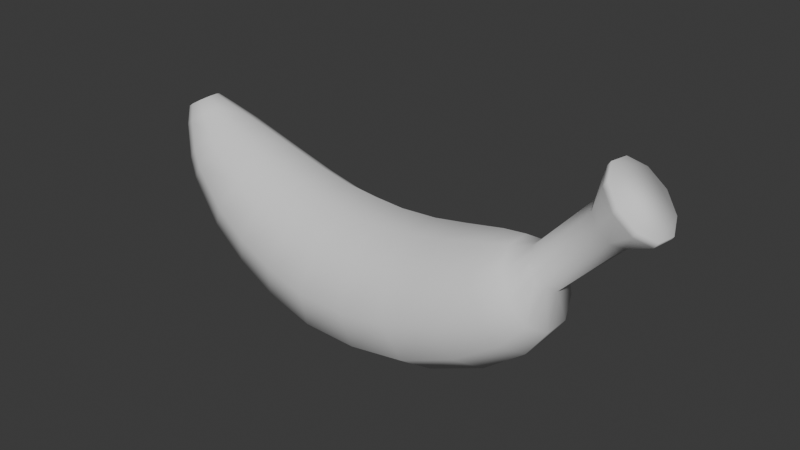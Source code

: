 # Source: pisang.blend  (saved by Blender 4.0.36; exported with 4.5.12 LTS)
import bpy
from mathutils import Matrix  # noqa: F401  (used for matrix-valued properties, if any)

bpy.ops.wm.read_factory_settings(use_empty=True)
scene = bpy.context.scene
scene.name = 'Scene'

# ---- collections
col_collection = bpy.data.collections.new('Collection'); scene.collection.children.link(col_collection)

# ---- world
world_world = bpy.data.worlds.new('World'); scene.world = world_world
world_world.use_nodes = True; world_world.node_tree.nodes.clear()
_N = world_world.node_tree.nodes; _L = world_world.node_tree.links
n0 = _N.new('ShaderNodeOutputWorld'); n0.name = 'World Output'; n0.location = (300, 300)
n1 = _N.new('ShaderNodeBackground'); n1.name = 'Background'; n1.location = (10, 300)
n1.inputs[0].default_value = (0.05088, 0.05088, 0.05088, 1.0)
_L.new(n1.outputs[0], n0.inputs[0])
n0.is_active_output = True
world_world.color = (0.05088, 0.05088, 0.05088)
world_world.use_sun_shadow = False
world_world.sun_shadow_jitter_overblur = 0.0

# ---- meshes
me_plane_001 = bpy.data.meshes.new('Plane.001')
me_plane_001.from_pydata([(-3.679, 0.3273, 2.935), (-3.557, 0.125, 3.016), (-3.557, -0.125, 3.016), (-3.679, -0.3273, 2.935), (-3.878, -0.4045, 2.804), (-4.076, -0.3273, 2.673), (-4.199, -0.125, 2.592), (-4.199, 0.125, 2.592), (-4.076, 0.3273, 2.673), (-3.878, 0.4045, 2.804), (-2.498, 0.7425, 2.254), (-2.317, 0.2836, 2.534), (-2.317, -0.2836, 2.534), (-2.498, -0.7425, 2.254), (-2.79, -0.9178, 1.8), (-3.082, -0.7425, 1.347), (-3.263, -0.2836, 1.067), (-3.263, 0.2836, 1.067), (-3.082, 0.7425, 1.347), (-2.79, 0.9178, 1.8), (-1.402, 0.8745, 1.86), (-1.278, 0.334, 2.233), (-1.278, -0.334, 2.233), (-1.402, -0.8745, 1.86), (-1.603, -1.081, 1.257), (-1.804, -0.8745, 0.6545), (-1.928, -0.334, 0.2819), (-1.928, 0.334, 0.2819), (-1.804, 0.8745, 0.6545), (-1.603, 1.081, 1.257), (-0.1724, 0.9093, 1.732), (-0.1933, 0.3473, 2.14), (-0.1933, -0.3473, 2.14), (-0.1724, -0.9093, 1.732), (-0.1386, -1.124, 1.072), (-0.1048, -0.9093, 0.4126), (-0.0839, -0.3473, 0.004888), (-0.0839, 0.3473, 0.004888), (-0.1048, 0.9093, 0.4126), (-0.1386, 1.124, 1.072), (1.139, 0.819, 1.967), (0.9827, 0.3128, 2.299), (0.9827, -0.3128, 2.299), (1.139, -0.819, 1.967), (1.393, -1.012, 1.428), (1.647, -0.819, 0.8901), (1.804, -0.3128, 0.5574), (1.804, 0.3128, 0.5574), (1.647, 0.819, 0.8901), (1.393, 1.012, 1.428), (2.453, 0.2147, 2.502), (2.369, 0.04037, 2.597), (2.369, -0.1752, 2.597), (2.453, -0.3495, 2.502), (2.588, -0.4161, 2.348), (2.723, -0.3495, 2.194), (2.806, -0.1752, 2.099), (2.806, 0.04037, 2.099), (2.723, 0.2147, 2.194), (2.588, 0.2813, 2.348), (3.659, 0.1167, 3.924), (3.463, -0.0553, 4.063), (3.407, -0.3092, 4.063), (3.512, -0.5481, 3.924), (3.739, -0.6806, 3.698), (4.0, -0.6562, 3.473), (4.197, -0.4842, 3.333), (4.253, -0.2303, 3.333), (4.148, 0.008529, 3.473), (3.921, 0.1411, 3.698), (1.844, 0.6244, 2.225), (2.088, 0.7877, 1.79), (1.694, 0.1968, 2.495), (1.694, -0.3316, 2.495), (1.844, -0.7592, 2.225), (2.088, -0.9225, 1.79), (2.331, -0.7592, 1.354), (2.481, -0.3316, 1.085), (2.481, 0.1968, 1.085), (2.331, 0.6244, 1.354), (2.225, 0.4734, 2.366), (2.434, 0.601, 2.039), (2.095, 0.1392, 2.569), (2.095, -0.2739, 2.569), (2.225, -0.6081, 2.366), (2.434, -0.7358, 2.039), (2.644, -0.6081, 1.711), (2.774, -0.2739, 1.508), (2.774, 0.1392, 1.508), (2.644, 0.4734, 1.711), (0.508, 0.8979, 1.799), (0.6574, 1.11, 1.177), (0.4157, 0.343, 2.184), (0.4157, -0.343, 2.184), (0.508, -0.8979, 1.799), (0.6574, -1.11, 1.177), (0.8067, -0.8979, 0.5542), (0.8991, -0.343, 0.1695), (0.8991, 0.343, 0.1695), (0.8067, 0.8979, 0.5542), (-0.8043, 0.9252, 1.76), (-0.891, 1.144, 1.105), (-0.7508, 0.3534, 2.165), (-0.7508, -0.3534, 2.165), (-0.8043, -0.9252, 1.76), (-0.891, -1.144, 1.105), (-0.9777, -0.9252, 0.4501), (-1.031, -0.3534, 0.04535), (-1.031, 0.3534, 0.04535), (-0.9777, 0.9252, 0.4501), (-1.968, 0.8213, 2.034), (-2.218, 1.015, 1.497), (-1.813, 0.3137, 2.365), (-1.813, -0.3137, 2.365), (-1.968, -0.8213, 2.034), (-2.218, -1.015, 1.497), (-2.469, -0.8213, 0.9608), (-2.623, -0.3137, 0.6293), (-2.623, 0.3137, 0.6293), (-2.469, 0.8213, 0.9608), (-3.142, 0.5896, 2.579), (-3.413, 0.7288, 2.257), (-2.975, 0.2252, 2.778), (-2.975, -0.2252, 2.778), (-3.142, -0.5896, 2.579), (-3.413, -0.7288, 2.257), (-3.683, -0.5896, 1.935), (-3.85, -0.2252, 1.736), (-3.85, 0.2252, 1.736), (-3.683, 0.5896, 1.935), (-3.348, 0.5031, 2.711), (-3.605, 0.6219, 2.462), (-3.189, 0.1922, 2.864), (-3.189, -0.1922, 2.864), (-3.348, -0.5031, 2.711), (-3.605, -0.6219, 2.462), (-3.862, -0.5031, 2.213), (-4.021, -0.1922, 2.06), (-4.021, 0.1922, 2.06), (-3.862, 0.5031, 2.213), (3.47, 0.1079, 3.513), (3.635, 0.1419, 3.367), (3.339, -0.04723, 3.602), (3.291, -0.2643, 3.602), (3.345, -0.4603, 3.513), (3.479, -0.5605, 3.367), (3.643, -0.5265, 3.221), (3.774, -0.3713, 3.131), (3.823, -0.1543, 3.131), (3.769, 0.04173, 3.221), (3.727, 0.1017, 4.017), (3.531, -0.07026, 4.157), (3.474, -0.3242, 4.157), (3.58, -0.563, 4.017), (3.806, -0.6956, 3.792), (4.068, -0.6712, 3.566), (4.264, -0.4992, 3.427), (4.32, -0.2453, 3.427), (4.215, -0.006434, 3.566), (3.988, 0.1261, 3.792), (-3.894, 0.203, 3.079), (-4.02, 0.2509, 3.002), (-3.816, 0.07753, 3.126), (-3.816, -0.07753, 3.126), (-3.894, -0.203, 3.079), (-4.02, -0.2509, 3.002), (-4.146, -0.203, 2.926), (-4.224, -0.07753, 2.879), (-4.224, 0.07753, 2.879), (-4.146, 0.203, 2.926)], [], [(120, 10, 19, 121), (122, 11, 10, 120), (123, 12, 11, 122), (124, 13, 12, 123), (125, 14, 13, 124), (126, 15, 14, 125), (127, 16, 15, 126), (128, 17, 16, 127), (129, 18, 17, 128), (121, 19, 18, 129), (110, 20, 29, 111), (112, 21, 20, 110), (113, 22, 21, 112), (114, 23, 22, 113), (115, 24, 23, 114), (116, 25, 24, 115), (117, 26, 25, 116), (118, 27, 26, 117), (119, 28, 27, 118), (111, 29, 28, 119), (100, 30, 39, 101), (102, 31, 30, 100), (103, 32, 31, 102), (104, 33, 32, 103), (105, 34, 33, 104), (106, 35, 34, 105), (107, 36, 35, 106), (108, 37, 36, 107), (109, 38, 37, 108), (101, 39, 38, 109), (90, 40, 49, 91), (92, 41, 40, 90), (93, 42, 41, 92), (94, 43, 42, 93), (95, 44, 43, 94), (96, 45, 44, 95), (97, 46, 45, 96), (98, 47, 46, 97), (99, 48, 47, 98), (91, 49, 48, 99), (80, 50, 59, 81), (82, 51, 50, 80), (83, 52, 51, 82), (84, 53, 52, 83), (85, 54, 53, 84), (86, 55, 54, 85), (87, 56, 55, 86), (88, 57, 56, 87), (89, 58, 57, 88), (81, 59, 58, 89), (140, 60, 69, 141), (142, 61, 60, 140), (143, 62, 61, 142), (144, 63, 62, 143), (145, 64, 63, 144), (146, 65, 64, 145), (147, 66, 65, 146), (148, 67, 66, 147), (149, 68, 67, 148), (141, 69, 68, 149), (49, 71, 79, 48), (48, 79, 78, 47), (47, 78, 77, 46), (46, 77, 76, 45), (45, 76, 75, 44), (44, 75, 74, 43), (43, 74, 73, 42), (42, 73, 72, 41), (41, 72, 70, 40), (40, 70, 71, 49), (71, 81, 89, 79), (79, 89, 88, 78), (78, 88, 87, 77), (77, 87, 86, 76), (76, 86, 85, 75), (75, 85, 84, 74), (74, 84, 83, 73), (73, 83, 82, 72), (72, 82, 80, 70), (70, 80, 81, 71), (39, 91, 99, 38), (38, 99, 98, 37), (37, 98, 97, 36), (36, 97, 96, 35), (35, 96, 95, 34), (34, 95, 94, 33), (33, 94, 93, 32), (32, 93, 92, 31), (31, 92, 90, 30), (30, 90, 91, 39), (29, 101, 109, 28), (28, 109, 108, 27), (27, 108, 107, 26), (26, 107, 106, 25), (25, 106, 105, 24), (24, 105, 104, 23), (23, 104, 103, 22), (22, 103, 102, 21), (21, 102, 100, 20), (20, 100, 101, 29), (19, 111, 119, 18), (18, 119, 118, 17), (17, 118, 117, 16), (16, 117, 116, 15), (15, 116, 115, 14), (14, 115, 114, 13), (13, 114, 113, 12), (12, 113, 112, 11), (11, 112, 110, 10), (10, 110, 111, 19), (131, 121, 129, 139), (139, 129, 128, 138), (138, 128, 127, 137), (137, 127, 126, 136), (136, 126, 125, 135), (135, 125, 124, 134), (134, 124, 123, 133), (133, 123, 122, 132), (132, 122, 120, 130), (130, 120, 121, 131), (0, 130, 131, 9), (1, 132, 130, 0), (2, 133, 132, 1), (3, 134, 133, 2), (4, 135, 134, 3), (5, 136, 135, 4), (6, 137, 136, 5), (7, 138, 137, 6), (8, 139, 138, 7), (9, 131, 139, 8), (59, 141, 149, 58), (58, 149, 148, 57), (57, 148, 147, 56), (56, 147, 146, 55), (55, 146, 145, 54), (54, 145, 144, 53), (53, 144, 143, 52), (52, 143, 142, 51), (51, 142, 140, 50), (50, 140, 141, 59), (60, 61, 151, 150), (69, 60, 150, 159), (67, 68, 158, 157), (62, 63, 153, 152), (64, 65, 155, 154), (68, 69, 159, 158), (66, 67, 157, 156), (61, 62, 152, 151), (63, 64, 154, 153), (65, 66, 156, 155), (1, 0, 160, 162), (161, 169, 168, 167, 166, 165, 164, 163, 162, 160), (9, 8, 169, 161), (8, 7, 168, 169), (7, 6, 167, 168), (6, 5, 166, 167), (5, 4, 165, 166), (4, 3, 164, 165), (3, 2, 163, 164), (0, 9, 161, 160), (2, 1, 162, 163), (159, 150, 151, 152, 153, 154, 155, 156, 157, 158)])
me_plane_001.polygons.foreach_set('use_smooth', [True] * 162)
_uv = me_plane_001.uv_layers.new(name='UVMap')
_uv.uv.foreach_set('vector', [0.04697, 0.7305, 0.08145, 0.6782, 0.1169, 0.7163, 0.07114, 0.7637, 0.4399, 0.3577, 0.5083, 0.3576, 0.5054, 0.3964, 0.4346, 0.389, 0.4361, 0.3148, 0.5036, 0.3036, 0.5083, 0.3576, 0.4399, 0.3577, 0.4248, 0.2765, 0.493, 0.2548, 0.5036, 0.3036, 0.4361, 0.3148, 0.4407, 0.1464, 0.5076, 0.1079, 0.5264, 0.1568, 0.4595, 0.182, 0.4146, 0.1138, 0.4796, 0.06294, 0.5076, 0.1079, 0.4407, 0.1464, 0.3713, 0.6617, 0.4508, 0.6674, 0.455, 0.712, 0.3777, 0.6972, 0.3713, 0.618, 0.4508, 0.6123, 0.4508, 0.6674, 0.3713, 0.6617, 0.3777, 0.5825, 0.455, 0.5677, 0.4508, 0.6123, 0.3713, 0.618, 0.07114, 0.7637, 0.1169, 0.7163, 0.1601, 0.7474, 0.1014, 0.7915, 0.1064, 0.6334, 0.1279, 0.5842, 0.1778, 0.6167, 0.1497, 0.6693, 0.5601, 0.3565, 0.6132, 0.3551, 0.6193, 0.3998, 0.5616, 0.3989, 0.5548, 0.2967, 0.6077, 0.2914, 0.6132, 0.3551, 0.5601, 0.3565, 0.548, 0.2423, 0.6047, 0.233, 0.6077, 0.2914, 0.5548, 0.2967, 0.5661, 0.0846, 0.6272, 0.06818, 0.6355, 0.1307, 0.5798, 0.1412, 0.5423, 0.03237, 0.6083, 0.01032, 0.6272, 0.06818, 0.5661, 0.0846, 0.5252, 0.6703, 0.6007, 0.6723, 0.5961, 0.7249, 0.525, 0.7197, 0.5252, 0.6093, 0.6007, 0.6074, 0.6007, 0.6723, 0.5252, 0.6703, 0.525, 0.56, 0.5961, 0.5548, 0.6007, 0.6074, 0.5252, 0.6093, 0.1497, 0.6693, 0.1778, 0.6167, 0.2367, 0.641, 0.2016, 0.6975, 0.143, 0.5306, 0.1531, 0.4714, 0.2107, 0.483, 0.1988, 0.5535, 0.6635, 0.3548, 0.7148, 0.3529, 0.7353, 0.3987, 0.6773, 0.4018, 0.6576, 0.2874, 0.709, 0.2867, 0.7148, 0.3529, 0.6635, 0.3548, 0.6619, 0.2253, 0.7202, 0.2253, 0.709, 0.2867, 0.6576, 0.2874, 0.6966, 0.06136, 0.7666, 0.06741, 0.7522, 0.1326, 0.6934, 0.1276, 0.6885, -8.778e-09, 0.7699, 0.006977, 0.7666, 0.06741, 0.6966, 0.06136, 0.6894, 0.6742, 0.7743, 0.6736, 0.7555, 0.7283, 0.6772, 0.7298, 0.6894, 0.6055, 0.7743, 0.6061, 0.7743, 0.6736, 0.6894, 0.6742, 0.6772, 0.5499, 0.7555, 0.5514, 0.7743, 0.6061, 0.6894, 0.6055, 0.1988, 0.5535, 0.2107, 0.483, 0.2779, 0.486, 0.2642, 0.5677, 0.1547, 0.4063, 0.1478, 0.3428, 0.197, 0.3313, 0.2102, 0.4063, 0.7684, 0.3523, 0.8156, 0.3508, 0.8454, 0.3925, 0.7946, 0.3978, 0.7627, 0.2869, 0.8103, 0.2911, 0.8156, 0.3508, 0.7684, 0.3523, 0.7797, 0.2266, 0.8318, 0.2363, 0.8103, 0.2911, 0.7627, 0.2869, 0.8396, 0.08702, 0.9036, 0.121, 0.8703, 0.1717, 0.8149, 0.1473, 0.8534, 0.03152, 0.9269, 0.0746, 0.9036, 0.121, 0.8396, 0.08702, 0.7968, 0.4874, 0.7102, 0.4985, 0.7046, 0.438, 0.7841, 0.4224, 0.7864, 0.5437, 0.7007, 0.5499, 0.7102, 0.4985, 0.7968, 0.4874, 0.2751, 0.398, 0.2547, 0.3123, 0.2989, 0.2928, 0.3245, 0.3845, 0.2102, 0.4063, 0.197, 0.3313, 0.2547, 0.3123, 0.2751, 0.398, 0.1301, 0.2277, 0.1256, 0.1991, 0.1401, 0.1902, 0.1604, 0.2158, 0.9056, 0.3376, 0.9287, 0.3282, 0.9409, 0.3429, 0.9271, 0.3654, 0.9022, 0.2982, 0.9269, 0.3077, 0.9287, 0.3282, 0.9056, 0.3376, 0.9181, 0.2623, 0.9362, 0.2891, 0.9269, 0.3077, 0.9022, 0.2982, 0.9473, 0.2435, 0.9532, 0.2796, 0.9362, 0.2891, 0.9181, 0.2623, 0.5785, 0.4477, 0.5353, 0.45, 0.5342, 0.434, 0.5709, 0.4169, 0.5794, 0.4877, 0.534, 0.4709, 0.5353, 0.45, 0.5785, 0.4477, 0.5731, 0.5216, 0.5307, 0.4886, 0.534, 0.4709, 0.5794, 0.4877, 0.1964, 0.1988, 0.1576, 0.1786, 0.1714, 0.1689, 0.2243, 0.1833, 0.1604, 0.2158, 0.1401, 0.1902, 0.1576, 0.1786, 0.1964, 0.1988, 0.04442, 0.08538, 0.007694, 0.06129, 0.03132, 0.04081, 0.05921, 0.07295, 0.3997, 0.7484, 0.3535, 0.7511, 0.3596, 0.7298, 0.4034, 0.7304, 0.4018, 0.7699, 0.356, 0.7762, 0.3535, 0.7511, 0.3997, 0.7484, 0.4089, 0.7867, 0.366, 0.7957, 0.356, 0.7762, 0.4018, 0.7699, 0.0305, 0.8654, 0.03149, 0.8239, 0.06495, 0.8239, 0.0517, 0.8647, 0.01097, 0.865, 1.258e-08, 0.8227, 0.03149, 0.8239, 0.0305, 0.8654, 0.401, 0.4371, 0.3611, 0.431, 0.3666, 0.4052, 0.4056, 0.4167, 0.3946, 0.4562, 0.3536, 0.4534, 0.3611, 0.431, 0.401, 0.4371, 0.07662, 0.06067, 0.058, 0.0205, 0.07756, 0.008119, 0.09, 0.05322, 0.05921, 0.07295, 0.03132, 0.04081, 0.058, 0.0205, 0.07662, 0.06067, 0.197, 0.3313, 0.1758, 0.256, 0.2231, 0.2368, 0.2547, 0.3123, 0.2547, 0.3123, 0.2231, 0.2368, 0.2595, 0.2185, 0.2989, 0.2928, 0.7007, 0.5499, 0.6211, 0.5365, 0.6292, 0.4932, 0.7102, 0.4985, 0.7102, 0.4985, 0.6292, 0.4932, 0.6264, 0.442, 0.7046, 0.438, 0.9269, 0.0746, 0.9852, 0.1279, 0.963, 0.1649, 0.9036, 0.121, 0.9036, 0.121, 0.963, 0.1649, 0.9323, 0.2056, 0.8703, 0.1717, 0.8318, 0.2363, 0.8872, 0.2458, 0.8679, 0.2919, 0.8103, 0.2911, 0.8103, 0.2911, 0.8679, 0.2919, 0.8723, 0.3423, 0.8156, 0.3508, 0.8156, 0.3508, 0.8723, 0.3423, 0.8987, 0.3777, 0.8454, 0.3925, 0.1478, 0.3428, 0.1357, 0.2687, 0.1758, 0.256, 0.197, 0.3313, 0.1758, 0.256, 0.1604, 0.2158, 0.1964, 0.1988, 0.2231, 0.2368, 0.2231, 0.2368, 0.1964, 0.1988, 0.2243, 0.1833, 0.2595, 0.2185, 0.6211, 0.5365, 0.5731, 0.5216, 0.5794, 0.4877, 0.6292, 0.4932, 0.6292, 0.4932, 0.5794, 0.4877, 0.5785, 0.4477, 0.6264, 0.442, 0.6264, 0.442, 0.5785, 0.4477, 0.5709, 0.4169, 0.6139, 0.4027, 0.963, 0.1649, 0.9884, 0.195, 0.9627, 0.2253, 0.9323, 0.2056, 0.8872, 0.2458, 0.9181, 0.2623, 0.9022, 0.2982, 0.8679, 0.2919, 0.8679, 0.2919, 0.9022, 0.2982, 0.9056, 0.3376, 0.8723, 0.3423, 0.8723, 0.3423, 0.9056, 0.3376, 0.9271, 0.3654, 0.8987, 0.3777, 0.1357, 0.2687, 0.1301, 0.2277, 0.1604, 0.2158, 0.1758, 0.256, 0.2107, 0.483, 0.2102, 0.4063, 0.2751, 0.398, 0.2779, 0.486, 0.2779, 0.486, 0.2751, 0.398, 0.3245, 0.3845, 0.3288, 0.4795, 0.7743, 0.6061, 0.8538, 0.6065, 0.8538, 0.6732, 0.7743, 0.6736, 0.8724, 0.4663, 0.7968, 0.4874, 0.7841, 0.4224, 0.8535, 0.4018, 0.7699, 0.006977, 0.8534, 0.03152, 0.8396, 0.08702, 0.7666, 0.06741, 0.7666, 0.06741, 0.8396, 0.08702, 0.8149, 0.1473, 0.7522, 0.1326, 0.7202, 0.2253, 0.7797, 0.2266, 0.7627, 0.2869, 0.709, 0.2867, 0.709, 0.2867, 0.7627, 0.2869, 0.7684, 0.3523, 0.7148, 0.3529, 0.7148, 0.3529, 0.7684, 0.3523, 0.7946, 0.3978, 0.7353, 0.3987, 0.1531, 0.4714, 0.1547, 0.4063, 0.2102, 0.4063, 0.2107, 0.483, 0.1778, 0.6167, 0.1988, 0.5535, 0.2642, 0.5677, 0.2367, 0.641, 0.5961, 0.5548, 0.6772, 0.5499, 0.6894, 0.6055, 0.6007, 0.6074, 0.6007, 0.6074, 0.6894, 0.6055, 0.6894, 0.6742, 0.6007, 0.6723, 0.6007, 0.6723, 0.6894, 0.6742, 0.6772, 0.7298, 0.5961, 0.7249, 0.6083, 0.01032, 0.6885, -8.778e-09, 0.6966, 0.06136, 0.6272, 0.06818, 0.6272, 0.06818, 0.6966, 0.06136, 0.6934, 0.1276, 0.6355, 0.1307, 0.6047, 0.233, 0.6619, 0.2253, 0.6576, 0.2874, 0.6077, 0.2914, 0.6077, 0.2914, 0.6576, 0.2874, 0.6635, 0.3548, 0.6132, 0.3551, 0.6132, 0.3551, 0.6635, 0.3548, 0.6773, 0.4018, 0.6193, 0.3998, 0.1279, 0.5842, 0.143, 0.5306, 0.1988, 0.5535, 0.1778, 0.6167, 0.1169, 0.7163, 0.1497, 0.6693, 0.2016, 0.6975, 0.1601, 0.7474, 0.455, 0.5677, 0.525, 0.56, 0.5252, 0.6093, 0.4508, 0.6123, 0.4508, 0.6123, 0.5252, 0.6093, 0.5252, 0.6703, 0.4508, 0.6674, 0.4508, 0.6674, 0.5252, 0.6703, 0.525, 0.7197, 0.455, 0.712, 0.4796, 0.06294, 0.5423, 0.03237, 0.5661, 0.0846, 0.5076, 0.1079, 0.5076, 0.1079, 0.5661, 0.0846, 0.5798, 0.1412, 0.5264, 0.1568, 0.493, 0.2548, 0.548, 0.2423, 0.5548, 0.2967, 0.5036, 0.3036, 0.5036, 0.3036, 0.5548, 0.2967, 0.5601, 0.3565, 0.5083, 0.3576, 0.5083, 0.3576, 0.5601, 0.3565, 0.5616, 0.3989, 0.5054, 0.3964, 0.08145, 0.6782, 0.1064, 0.6334, 0.1497, 0.6693, 0.1169, 0.7163, 0.05202, 0.7764, 0.07114, 0.7637, 0.1014, 0.7915, 0.07512, 0.8022, 0.6293, 0.7356, 0.6528, 0.7298, 0.6623, 0.7722, 0.6364, 0.7719, 0.3428, 0.6212, 0.3713, 0.618, 0.3713, 0.6617, 0.3428, 0.6585, 0.3717, 0.1262, 0.3913, 0.09685, 0.4146, 0.1138, 0.3932, 0.1394, 0.3932, 0.1394, 0.4146, 0.1138, 0.4407, 0.1464, 0.4182, 0.165, 0.4182, 0.165, 0.4407, 0.1464, 0.4595, 0.182, 0.437, 0.1932, 0.4024, 0.2876, 0.4248, 0.2765, 0.4361, 0.3148, 0.4141, 0.3199, 0.4141, 0.3199, 0.4361, 0.3148, 0.4399, 0.3577, 0.4173, 0.3566, 0.4173, 0.3566, 0.4399, 0.3577, 0.4346, 0.389, 0.4107, 0.3836, 0.03416, 0.746, 0.04697, 0.7305, 0.07114, 0.7637, 0.05202, 0.7764, 0.01319, 0.7701, 0.03416, 0.746, 0.05202, 0.7764, 0.02156, 0.7923, 0.3782, 0.3536, 0.4173, 0.3566, 0.4107, 0.3836, 0.3715, 0.3716, 0.3761, 0.3298, 0.4141, 0.3199, 0.4173, 0.3566, 0.3782, 0.3536, 0.3661, 0.3092, 0.4024, 0.2876, 0.4141, 0.3199, 0.3761, 0.3298, 0.3842, 0.1969, 0.4182, 0.165, 0.437, 0.1932, 0.3996, 0.2127, 0.3648, 0.1829, 0.3932, 0.1394, 0.4182, 0.165, 0.3842, 0.1969, 0.3488, 0.1759, 0.3717, 0.1262, 0.3932, 0.1394, 0.3648, 0.1829, 0.591, 0.7695, 0.6364, 0.7719, 0.6238, 0.8062, 0.5828, 0.7918, 0.5877, 0.7458, 0.6293, 0.7356, 0.6364, 0.7719, 0.591, 0.7695, 0.02156, 0.7923, 0.05202, 0.7764, 0.07512, 0.8022, 0.03334, 0.8115, 0.1401, 0.1902, 0.05921, 0.07295, 0.07662, 0.06067, 0.1576, 0.1786, 0.1576, 0.1786, 0.07662, 0.06067, 0.09, 0.05322, 0.1714, 0.1689, 0.5307, 0.4886, 0.3946, 0.4562, 0.401, 0.4371, 0.534, 0.4709, 0.534, 0.4709, 0.401, 0.4371, 0.4056, 0.4167, 0.5353, 0.45, 0.01018, 1.0, 0.01097, 0.865, 0.0305, 0.8654, 0.02743, 0.9976, 0.02743, 0.9976, 0.0305, 0.8654, 0.0517, 0.8647, 0.04832, 0.9961, 0.04832, 0.9961, 0.0517, 0.8647, 0.06649, 0.8632, 0.06487, 0.9961, 0.5233, 0.7693, 0.4018, 0.7699, 0.3997, 0.7484, 0.5227, 0.7488, 0.5227, 0.7488, 0.3997, 0.7484, 0.4034, 0.7304, 0.5283, 0.7298, 0.1256, 0.1991, 0.04442, 0.08538, 0.05921, 0.07295, 0.1401, 0.1902, 0.3596, 0.7298, 0.3535, 0.7511, 0.3428, 0.7521, 0.3489, 0.7308, 0.03132, 0.04081, 0.007694, 0.06129, 4.491e-08, 0.05318, 0.02362, 0.03269, 0.07756, 0.008119, 0.058, 0.0205, 0.05031, 0.01238, 0.06987, 2.291e-08, 0.0876, 0.8227, 0.06495, 0.8239, 0.06614, 0.8127, 0.08879, 0.8115, 0.03149, 0.8239, 1.258e-08, 0.8227, 0.001182, 0.8115, 0.03268, 0.8127, 0.058, 0.0205, 0.03132, 0.04081, 0.02362, 0.03269, 0.05031, 0.01238, 0.3611, 0.431, 0.3536, 0.4534, 0.3428, 0.45, 0.3503, 0.4276, 0.3535, 0.7511, 0.356, 0.7762, 0.3453, 0.7773, 0.3428, 0.7521, 0.06495, 0.8239, 0.03149, 0.8239, 0.03268, 0.8127, 0.06614, 0.8127, 0.3666, 0.4052, 0.3611, 0.431, 0.3503, 0.4276, 0.3558, 0.4018, 0.3782, 0.3536, 0.3715, 0.3716, 0.3462, 0.3628, 0.3506, 0.3516, 0.5547, 0.7426, 0.5628, 0.7525, 0.5646, 0.7671, 0.5596, 0.781, 0.5495, 0.7887, 0.5383, 0.7873, 0.5302, 0.7775, 0.5283, 0.7628, 0.5334, 0.749, 0.5435, 0.7412, 0.5741, 0.7298, 0.5877, 0.7458, 0.5628, 0.7525, 0.5547, 0.7426, 0.5877, 0.7458, 0.591, 0.7695, 0.5646, 0.7671, 0.5628, 0.7525, 0.591, 0.7695, 0.5828, 0.7918, 0.5596, 0.781, 0.5646, 0.7671, 0.3488, 0.1759, 0.3648, 0.1829, 0.3529, 0.2077, 0.3428, 0.2036, 0.3648, 0.1829, 0.3842, 0.1969, 0.3653, 0.216, 0.3529, 0.2077, 0.3842, 0.1969, 0.3996, 0.2127, 0.3751, 0.2253, 0.3653, 0.216, 0.3661, 0.3092, 0.3761, 0.3298, 0.3493, 0.3368, 0.3428, 0.3241, 0.01319, 0.7701, 0.02156, 0.7923, 0.004706, 0.7994, 5.299e-08, 0.7854, 0.3761, 0.3298, 0.3782, 0.3536, 0.3506, 0.3516, 0.3493, 0.3368, 0.7224, 0.8094, 0.6907, 0.8094, 0.6677, 0.7942, 0.6623, 0.7696, 0.6765, 0.745, 0.7049, 0.7298, 0.7366, 0.7298, 0.7596, 0.745, 0.765, 0.7696, 0.7508, 0.7942])
me_plane_001.auto_texspace = False
me_plane_001.update()

# ---- objects
ob_plane = bpy.data.objects.new('Plane', me_plane_001)

# ---- transforms, parenting, visibility, modifiers, constraints
ob_plane.location = (0.0, 0.0, 0.0)

# ---- collection membership
col_collection.objects.link(ob_plane)

# ---- scene / render settings (as saved in the file)
scene.frame_start = 1; scene.frame_end = 250; scene.frame_set(1)
scene.render.engine = 'BLENDER_EEVEE_NEXT'
scene.cycles.sampling_pattern = 'TABULATED_SOBOL'
bpy.context.view_layer.update()

# ---- added for rendering (the .blend has no active camera and no usable light): camera, sun
cam_auto = bpy.data.cameras.new('AutoCamera')
cam_auto.lens = 50.0
cam_auto.sensor_width = 36.0
cam_auto.clip_end = 1000.0
ob_auto_camera = bpy.data.objects.new('AutoCamera', cam_auto)
scene.collection.objects.link(ob_auto_camera)
ob_auto_camera.location = (9.08867, -10.8484, 9.31299)
ob_auto_camera.rotation_euler = (1.09748, -7.21219e-08, 0.694738)
scene.camera = ob_auto_camera
light_auto_sun = bpy.data.lights.new('AutoSun', 'SUN')
light_auto_sun.energy = 3.0
light_auto_sun.angle = 0.0523599
ob_auto_sun = bpy.data.objects.new('AutoSun', light_auto_sun)
scene.collection.objects.link(ob_auto_sun)
ob_auto_sun.rotation_euler = (0.872665, 0.174533, 0.523599)
bpy.context.view_layer.update()
